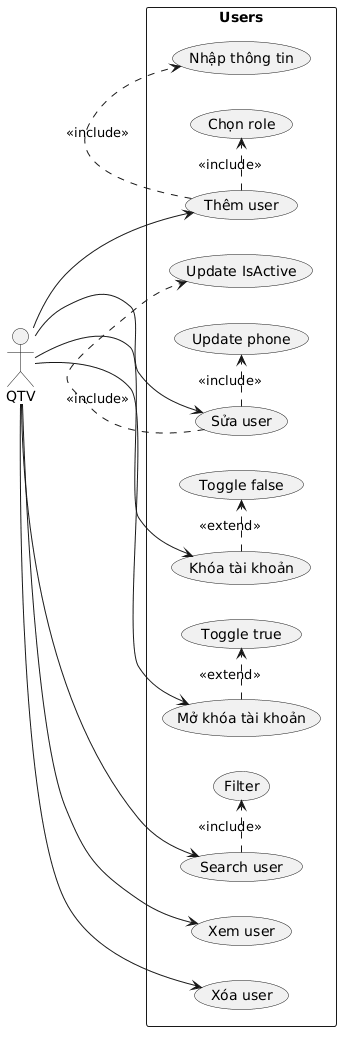

The diagram above was rendered by PlantUML. Its source (embedded in the PNG):
@startuml
left to right direction

actor QTV

rectangle "Users" {
  (Xem user) as UC1
  (Thêm user) as UC2
  (Sửa user) as UC3
  (Khóa tài khoản) as UC4
  (Mở khóa tài khoản) as UC5
  (Xóa user) as UC6
  (Search user) as UC7

  (Nhập thông tin) as UC8
  (Chọn role) as UC9
  (Update phone) as UC10
  (Update IsActive) as UC11
  (Toggle false) as UC12
  (Toggle true) as UC13
  (Filter) as UC14
}

UC2 .> UC8 : <<include>>
UC2 .> UC9 : <<include>>

UC3 .> UC10 : <<include>>
UC3 .> UC11 : <<include>>

UC4 .> UC12 : <<extend>>
UC5 .> UC13 : <<extend>>

UC7 .> UC14 : <<include>>

QTV --> UC1
QTV --> UC2
QTV --> UC3
QTV --> UC4
QTV --> UC5
QTV --> UC6
QTV --> UC7
@enduml